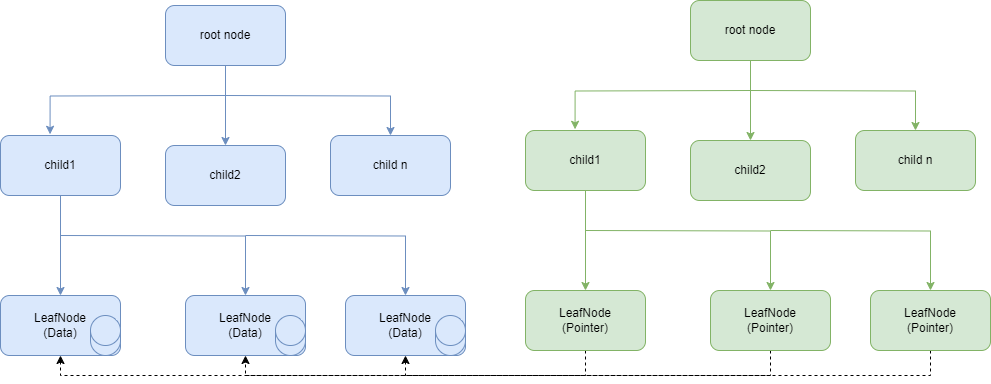

The diagram above was exported from draw.io. Its source (the exported page's mxGraphModel, read from the mxfile embedded in the PNG):
<mxGraphModel dx="1050" dy="534" grid="1" gridSize="10" guides="1" tooltips="1" connect="1" arrows="1" fold="1" page="1" pageScale="1" pageWidth="827" pageHeight="1169" math="0" shadow="0">
  <root>
    <mxCell id="0" />
    <mxCell id="1" parent="0" />
    <mxCell id="GORr-NaZFrk7pfJMRGuN-1" style="edgeStyle=orthogonalEdgeStyle;rounded=0;orthogonalLoop=1;jettySize=auto;html=1;entryX=0.5;entryY=0;entryDx=0;entryDy=0;fillColor=#dae8fc;strokeColor=#6c8ebf;" parent="1" target="GORr-NaZFrk7pfJMRGuN-8" edge="1">
      <mxGeometry relative="1" as="geometry">
        <mxPoint x="280" y="180" as="sourcePoint" />
      </mxGeometry>
    </mxCell>
    <mxCell id="GORr-NaZFrk7pfJMRGuN-2" value="root node" style="rounded=1;whiteSpace=wrap;html=1;fillColor=#dae8fc;strokeColor=#6c8ebf;" parent="1" vertex="1">
      <mxGeometry x="220" y="90" width="120" height="60" as="geometry" />
    </mxCell>
    <mxCell id="GORr-NaZFrk7pfJMRGuN-3" style="edgeStyle=orthogonalEdgeStyle;rounded=0;orthogonalLoop=1;jettySize=auto;html=1;entryX=0.5;entryY=0;entryDx=0;entryDy=0;fillColor=#dae8fc;strokeColor=#6c8ebf;" parent="1" source="GORr-NaZFrk7pfJMRGuN-6" target="GORr-NaZFrk7pfJMRGuN-11" edge="1">
      <mxGeometry relative="1" as="geometry" />
    </mxCell>
    <mxCell id="GORr-NaZFrk7pfJMRGuN-4" style="edgeStyle=orthogonalEdgeStyle;rounded=0;orthogonalLoop=1;jettySize=auto;html=1;entryX=0.5;entryY=0;entryDx=0;entryDy=0;fillColor=#dae8fc;strokeColor=#6c8ebf;" parent="1" target="GORr-NaZFrk7pfJMRGuN-12" edge="1">
      <mxGeometry relative="1" as="geometry">
        <mxPoint x="115" y="320" as="sourcePoint" />
      </mxGeometry>
    </mxCell>
    <mxCell id="GORr-NaZFrk7pfJMRGuN-5" style="edgeStyle=orthogonalEdgeStyle;rounded=0;orthogonalLoop=1;jettySize=auto;html=1;entryX=0.5;entryY=0;entryDx=0;entryDy=0;fillColor=#dae8fc;strokeColor=#6c8ebf;" parent="1" target="GORr-NaZFrk7pfJMRGuN-13" edge="1">
      <mxGeometry relative="1" as="geometry">
        <mxPoint x="300" y="320" as="sourcePoint" />
      </mxGeometry>
    </mxCell>
    <mxCell id="GORr-NaZFrk7pfJMRGuN-6" value="child1" style="rounded=1;whiteSpace=wrap;html=1;fillColor=#dae8fc;strokeColor=#6c8ebf;" parent="1" vertex="1">
      <mxGeometry x="55" y="220" width="120" height="60" as="geometry" />
    </mxCell>
    <mxCell id="GORr-NaZFrk7pfJMRGuN-7" value="child2" style="rounded=1;whiteSpace=wrap;html=1;fillColor=#dae8fc;strokeColor=#6c8ebf;" parent="1" vertex="1">
      <mxGeometry x="220" y="230" width="120" height="60" as="geometry" />
    </mxCell>
    <mxCell id="GORr-NaZFrk7pfJMRGuN-8" value="child n" style="rounded=1;whiteSpace=wrap;html=1;fillColor=#dae8fc;strokeColor=#6c8ebf;" parent="1" vertex="1">
      <mxGeometry x="385" y="220" width="120" height="60" as="geometry" />
    </mxCell>
    <mxCell id="GORr-NaZFrk7pfJMRGuN-9" style="edgeStyle=orthogonalEdgeStyle;rounded=0;orthogonalLoop=1;jettySize=auto;html=1;entryX=0.413;entryY=-0.02;entryDx=0;entryDy=0;entryPerimeter=0;fillColor=#dae8fc;strokeColor=#6c8ebf;" parent="1" target="GORr-NaZFrk7pfJMRGuN-6" edge="1">
      <mxGeometry relative="1" as="geometry">
        <mxPoint x="280" y="180" as="sourcePoint" />
      </mxGeometry>
    </mxCell>
    <mxCell id="GORr-NaZFrk7pfJMRGuN-10" style="edgeStyle=orthogonalEdgeStyle;rounded=0;orthogonalLoop=1;jettySize=auto;html=1;entryX=0.5;entryY=0;entryDx=0;entryDy=0;fillColor=#dae8fc;strokeColor=#6c8ebf;" parent="1" source="GORr-NaZFrk7pfJMRGuN-2" target="GORr-NaZFrk7pfJMRGuN-7" edge="1">
      <mxGeometry relative="1" as="geometry">
        <mxPoint x="280" y="220" as="targetPoint" />
      </mxGeometry>
    </mxCell>
    <mxCell id="GORr-NaZFrk7pfJMRGuN-11" value="LeafNode&lt;br&gt;(Data)" style="rounded=1;whiteSpace=wrap;html=1;fillColor=#dae8fc;strokeColor=#6c8ebf;" parent="1" vertex="1">
      <mxGeometry x="55" y="380" width="120" height="60" as="geometry" />
    </mxCell>
    <mxCell id="GORr-NaZFrk7pfJMRGuN-12" value="LeafNode&lt;br&gt;(Data)" style="rounded=1;whiteSpace=wrap;html=1;fillColor=#dae8fc;strokeColor=#6c8ebf;" parent="1" vertex="1">
      <mxGeometry x="240" y="380" width="120" height="60" as="geometry" />
    </mxCell>
    <mxCell id="GORr-NaZFrk7pfJMRGuN-13" value="LeafNode&lt;br&gt;(Data)" style="rounded=1;whiteSpace=wrap;html=1;fillColor=#dae8fc;strokeColor=#6c8ebf;" parent="1" vertex="1">
      <mxGeometry x="400" y="380" width="120" height="60" as="geometry" />
    </mxCell>
    <mxCell id="GORr-NaZFrk7pfJMRGuN-14" style="edgeStyle=orthogonalEdgeStyle;rounded=0;orthogonalLoop=1;jettySize=auto;html=1;entryX=0.5;entryY=0;entryDx=0;entryDy=0;fillColor=#d5e8d4;strokeColor=#82b366;" parent="1" target="GORr-NaZFrk7pfJMRGuN-21" edge="1">
      <mxGeometry relative="1" as="geometry">
        <mxPoint x="805" y="175" as="sourcePoint" />
      </mxGeometry>
    </mxCell>
    <mxCell id="GORr-NaZFrk7pfJMRGuN-15" value="root node" style="rounded=1;whiteSpace=wrap;html=1;fillColor=#d5e8d4;strokeColor=#82b366;" parent="1" vertex="1">
      <mxGeometry x="745" y="85" width="120" height="60" as="geometry" />
    </mxCell>
    <mxCell id="GORr-NaZFrk7pfJMRGuN-16" style="edgeStyle=orthogonalEdgeStyle;rounded=0;orthogonalLoop=1;jettySize=auto;html=1;entryX=0.5;entryY=0;entryDx=0;entryDy=0;fillColor=#d5e8d4;strokeColor=#82b366;" parent="1" source="GORr-NaZFrk7pfJMRGuN-19" target="GORr-NaZFrk7pfJMRGuN-24" edge="1">
      <mxGeometry relative="1" as="geometry" />
    </mxCell>
    <mxCell id="GORr-NaZFrk7pfJMRGuN-17" style="edgeStyle=orthogonalEdgeStyle;rounded=0;orthogonalLoop=1;jettySize=auto;html=1;entryX=0.5;entryY=0;entryDx=0;entryDy=0;fillColor=#d5e8d4;strokeColor=#82b366;" parent="1" target="GORr-NaZFrk7pfJMRGuN-25" edge="1">
      <mxGeometry relative="1" as="geometry">
        <mxPoint x="640" y="315" as="sourcePoint" />
      </mxGeometry>
    </mxCell>
    <mxCell id="GORr-NaZFrk7pfJMRGuN-18" style="edgeStyle=orthogonalEdgeStyle;rounded=0;orthogonalLoop=1;jettySize=auto;html=1;entryX=0.5;entryY=0;entryDx=0;entryDy=0;fillColor=#d5e8d4;strokeColor=#82b366;" parent="1" target="GORr-NaZFrk7pfJMRGuN-26" edge="1">
      <mxGeometry relative="1" as="geometry">
        <mxPoint x="825" y="315" as="sourcePoint" />
      </mxGeometry>
    </mxCell>
    <mxCell id="GORr-NaZFrk7pfJMRGuN-19" value="child1" style="rounded=1;whiteSpace=wrap;html=1;fillColor=#d5e8d4;strokeColor=#82b366;" parent="1" vertex="1">
      <mxGeometry x="580" y="215" width="120" height="60" as="geometry" />
    </mxCell>
    <mxCell id="GORr-NaZFrk7pfJMRGuN-20" value="child2" style="rounded=1;whiteSpace=wrap;html=1;fillColor=#d5e8d4;strokeColor=#82b366;" parent="1" vertex="1">
      <mxGeometry x="745" y="225" width="120" height="60" as="geometry" />
    </mxCell>
    <mxCell id="GORr-NaZFrk7pfJMRGuN-21" value="child n" style="rounded=1;whiteSpace=wrap;html=1;fillColor=#d5e8d4;strokeColor=#82b366;" parent="1" vertex="1">
      <mxGeometry x="910" y="215" width="120" height="60" as="geometry" />
    </mxCell>
    <mxCell id="GORr-NaZFrk7pfJMRGuN-22" style="edgeStyle=orthogonalEdgeStyle;rounded=0;orthogonalLoop=1;jettySize=auto;html=1;entryX=0.413;entryY=-0.02;entryDx=0;entryDy=0;entryPerimeter=0;fillColor=#d5e8d4;strokeColor=#82b366;" parent="1" target="GORr-NaZFrk7pfJMRGuN-19" edge="1">
      <mxGeometry relative="1" as="geometry">
        <mxPoint x="805" y="175" as="sourcePoint" />
      </mxGeometry>
    </mxCell>
    <mxCell id="GORr-NaZFrk7pfJMRGuN-23" style="edgeStyle=orthogonalEdgeStyle;rounded=0;orthogonalLoop=1;jettySize=auto;html=1;entryX=0.5;entryY=0;entryDx=0;entryDy=0;fillColor=#d5e8d4;strokeColor=#82b366;" parent="1" source="GORr-NaZFrk7pfJMRGuN-15" target="GORr-NaZFrk7pfJMRGuN-20" edge="1">
      <mxGeometry relative="1" as="geometry">
        <mxPoint x="805" y="215" as="targetPoint" />
      </mxGeometry>
    </mxCell>
    <mxCell id="-hVLHKkaRhD7KEqaM_HV-6" style="edgeStyle=orthogonalEdgeStyle;rounded=0;orthogonalLoop=1;jettySize=auto;html=1;entryX=0.5;entryY=1;entryDx=0;entryDy=0;exitX=0.5;exitY=1;exitDx=0;exitDy=0;dashed=1;" parent="1" source="GORr-NaZFrk7pfJMRGuN-24" target="GORr-NaZFrk7pfJMRGuN-13" edge="1">
      <mxGeometry relative="1" as="geometry" />
    </mxCell>
    <mxCell id="GORr-NaZFrk7pfJMRGuN-24" value="LeafNode&lt;br&gt;(Pointer)" style="rounded=1;whiteSpace=wrap;html=1;fillColor=#d5e8d4;strokeColor=#82b366;" parent="1" vertex="1">
      <mxGeometry x="580" y="375" width="120" height="60" as="geometry" />
    </mxCell>
    <mxCell id="-hVLHKkaRhD7KEqaM_HV-5" style="edgeStyle=orthogonalEdgeStyle;rounded=0;orthogonalLoop=1;jettySize=auto;html=1;entryX=0.5;entryY=1;entryDx=0;entryDy=0;exitX=0.5;exitY=1;exitDx=0;exitDy=0;dashed=1;" parent="1" source="GORr-NaZFrk7pfJMRGuN-25" target="GORr-NaZFrk7pfJMRGuN-12" edge="1">
      <mxGeometry relative="1" as="geometry" />
    </mxCell>
    <mxCell id="GORr-NaZFrk7pfJMRGuN-25" value="LeafNode&lt;br&gt;(Pointer)" style="rounded=1;whiteSpace=wrap;html=1;fillColor=#d5e8d4;strokeColor=#82b366;" parent="1" vertex="1">
      <mxGeometry x="765" y="375" width="120" height="60" as="geometry" />
    </mxCell>
    <mxCell id="-hVLHKkaRhD7KEqaM_HV-4" style="edgeStyle=orthogonalEdgeStyle;rounded=0;orthogonalLoop=1;jettySize=auto;html=1;entryX=0.5;entryY=1;entryDx=0;entryDy=0;exitX=0.5;exitY=1;exitDx=0;exitDy=0;dashed=1;" parent="1" source="GORr-NaZFrk7pfJMRGuN-26" target="GORr-NaZFrk7pfJMRGuN-11" edge="1">
      <mxGeometry relative="1" as="geometry" />
    </mxCell>
    <mxCell id="GORr-NaZFrk7pfJMRGuN-26" value="LeafNode&lt;br&gt;(Pointer)" style="rounded=1;whiteSpace=wrap;html=1;fillColor=#d5e8d4;strokeColor=#82b366;" parent="1" vertex="1">
      <mxGeometry x="925" y="375" width="120" height="60" as="geometry" />
    </mxCell>
    <mxCell id="-hVLHKkaRhD7KEqaM_HV-1" value="" style="shape=cylinder3;whiteSpace=wrap;html=1;boundedLbl=1;backgroundOutline=1;size=15;fillColor=#dae8fc;strokeColor=#6c8ebf;" parent="1" vertex="1">
      <mxGeometry x="145" y="400" width="30" height="40" as="geometry" />
    </mxCell>
    <mxCell id="-hVLHKkaRhD7KEqaM_HV-2" value="" style="shape=cylinder3;whiteSpace=wrap;html=1;boundedLbl=1;backgroundOutline=1;size=15;fillColor=#dae8fc;strokeColor=#6c8ebf;" parent="1" vertex="1">
      <mxGeometry x="330" y="400" width="30" height="40" as="geometry" />
    </mxCell>
    <mxCell id="-hVLHKkaRhD7KEqaM_HV-3" value="" style="shape=cylinder3;whiteSpace=wrap;html=1;boundedLbl=1;backgroundOutline=1;size=15;fillColor=#dae8fc;strokeColor=#6c8ebf;" parent="1" vertex="1">
      <mxGeometry x="490" y="400" width="30" height="40" as="geometry" />
    </mxCell>
  </root>
</mxGraphModel>